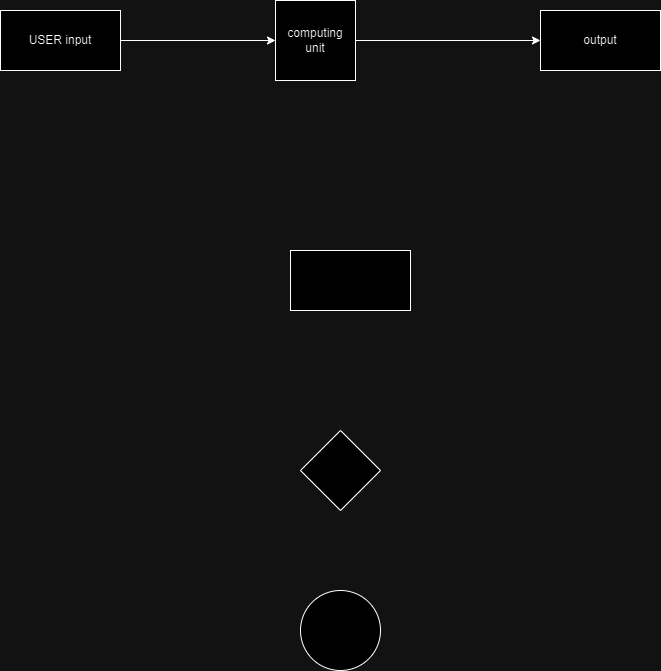

The diagram above was exported from draw.io. Its source (the exported page's mxGraphModel, read from the mxfile embedded in the PNG):
<mxGraphModel dx="1050" dy="569" grid="1" gridSize="10" guides="1" tooltips="1" connect="1" arrows="1" fold="1" page="1" pageScale="1" pageWidth="850" pageHeight="1100" math="0" shadow="0">
  <root>
    <mxCell id="0" />
    <mxCell id="1" parent="0" />
    <mxCell id="4JqmBXTnMs8fnXbkIHa7-4" style="edgeStyle=orthogonalEdgeStyle;rounded=0;orthogonalLoop=1;jettySize=auto;html=1;entryX=0;entryY=0.5;entryDx=0;entryDy=0;" edge="1" parent="1" source="4JqmBXTnMs8fnXbkIHa7-1" target="4JqmBXTnMs8fnXbkIHa7-2">
      <mxGeometry relative="1" as="geometry" />
    </mxCell>
    <object label="USER input" user="" id="4JqmBXTnMs8fnXbkIHa7-1">
      <mxCell style="rounded=0;whiteSpace=wrap;html=1;" vertex="1" parent="1">
        <mxGeometry x="110" y="190" width="120" height="60" as="geometry" />
      </mxCell>
    </object>
    <mxCell id="4JqmBXTnMs8fnXbkIHa7-5" style="edgeStyle=orthogonalEdgeStyle;rounded=0;orthogonalLoop=1;jettySize=auto;html=1;" edge="1" parent="1" source="4JqmBXTnMs8fnXbkIHa7-2" target="4JqmBXTnMs8fnXbkIHa7-3">
      <mxGeometry relative="1" as="geometry" />
    </mxCell>
    <mxCell id="4JqmBXTnMs8fnXbkIHa7-2" value="computing unit" style="whiteSpace=wrap;html=1;aspect=fixed;" vertex="1" parent="1">
      <mxGeometry x="385" y="180" width="80" height="80" as="geometry" />
    </mxCell>
    <mxCell id="4JqmBXTnMs8fnXbkIHa7-3" value="output" style="rounded=0;whiteSpace=wrap;html=1;" vertex="1" parent="1">
      <mxGeometry x="650" y="190" width="120" height="60" as="geometry" />
    </mxCell>
    <mxCell id="4JqmBXTnMs8fnXbkIHa7-6" value="" style="rounded=0;whiteSpace=wrap;html=1;" vertex="1" parent="1">
      <mxGeometry x="400" y="430" width="120" height="60" as="geometry" />
    </mxCell>
    <mxCell id="4JqmBXTnMs8fnXbkIHa7-7" value="" style="rhombus;whiteSpace=wrap;html=1;" vertex="1" parent="1">
      <mxGeometry x="410" y="610" width="80" height="80" as="geometry" />
    </mxCell>
    <mxCell id="4JqmBXTnMs8fnXbkIHa7-8" value="" style="ellipse;whiteSpace=wrap;html=1;aspect=fixed;" vertex="1" parent="1">
      <mxGeometry x="410" y="770" width="80" height="80" as="geometry" />
    </mxCell>
  </root>
</mxGraphModel>